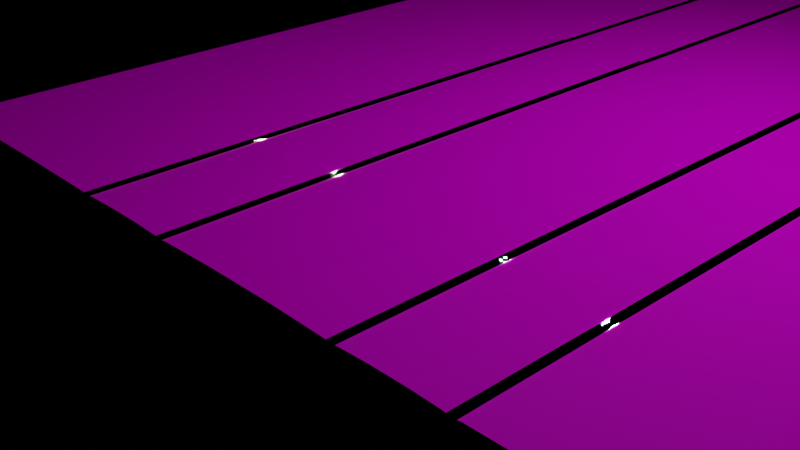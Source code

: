 # Source: new.blend  (saved by Blender 2.80.40; exported with 4.5.12 LTS)
import bpy
from mathutils import Matrix  # noqa: F401  (used for matrix-valued properties, if any)

bpy.ops.wm.read_factory_settings(use_empty=True)
scene = bpy.context.scene
scene.name = 'Scene'

# ---- collections
col_collection = bpy.data.collections.new('Collection'); scene.collection.children.link(col_collection)

# ---- images (referenced by path relative to the original .blend; pixels are not part of the script)
import os
ASSET_DIR = os.environ.get("B2B_ASSET_DIR", "")  # directory of the original .blend (textures are referenced by path, not embedded)
HERE = os.path.dirname(os.path.abspath(__file__))  # packed textures are extracted next to this script under _unpacked/

def load_image(name, relpath, width, height, colorspace="sRGB"):
    """Load a texture the original file referenced (path relative to the .blend, or extracted next to this script)."""
    p = next((c for c in (os.path.join(HERE, relpath), os.path.join(ASSET_DIR, relpath)) if relpath and os.path.exists(c)), "")
    if p:
        img = bpy.data.images.load(p, check_existing=True)
        img.name = name
    else:  # same state as the original file: an image datablock whose file is absent (Cycles renders it pink)
        img = bpy.data.images.new(name, width, height)
        img.source = "FILE"
        img.filepath = "//" + (relpath or name)
    img.colorspace_settings.name = colorspace
    return img
img_paving_stone_normal_tga = load_image('paving_stone_normal.tga', 'assets/textures/paving_stone_normal.tga', 1024, 1024, 'sRGB')
img_paving_stone_tga = load_image('paving_stone.tga', 'assets/textures/paving_stone.tga', 1024, 1024, 'sRGB')
img_paving_stone_spec_tga = load_image('paving_stone_spec.tga', 'assets/textures/paving_stone_spec.tga', 1024, 1024, 'sRGB')

# ---- materials (node trees are filled in below, after node groups)
mat_rails = bpy.data.materials.new('rails')
mat_rails.use_transparent_shadow = False
mat_rails.roughness = 0.25
mat_material_001 = bpy.data.materials.new('Material.001')
mat_material_001.use_transparent_shadow = False
mat_material_001.roughness = 0.25

# ---- material node trees
mat_rails.use_nodes = True; mat_rails.node_tree.nodes.clear()
_N = mat_rails.node_tree.nodes; _L = mat_rails.node_tree.links
n0 = _N.new('ShaderNodeOutputMaterial'); n0.name = 'Material Output'; n0.location = (300, 300)
n1 = _N.new('ShaderNodeBsdfPrincipled'); n1.name = 'Principled BSDF'; n1.location = (10, 300)
n1.distribution = 'GGX'
n1.subsurface_method = 'BURLEY'
n1.inputs[0].default_value = (1.0, 1.0, 1.0, 1.0)
n1.inputs[1].default_value = 1.0
n1.inputs[2].default_value = 0.0
n1.inputs[3].default_value = 1.45
_L.new(n1.outputs[0], n0.inputs[0])
n0.is_active_output = True
mat_material_001.use_nodes = True; mat_material_001.node_tree.nodes.clear()
_N = mat_material_001.node_tree.nodes; _L = mat_material_001.node_tree.links
n0 = _N.new('ShaderNodeOutputMaterial'); n0.name = 'Material Output'; n0.location = (300, 300)
n1 = _N.new('ShaderNodeBsdfPrincipled'); n1.name = 'Principled BSDF'; n1.location = (10, 300)
n1.distribution = 'GGX'
n1.subsurface_method = 'BURLEY'
n1.inputs[2].default_value = 0.2695
n1.inputs[3].default_value = 1.45
n1.inputs[13].default_value = 0.18
n2 = _N.new('ShaderNodeNormalMap'); n2.name = 'Normal Map'; n2.location = (-190, -150)
n3 = _N.new('ShaderNodeTexImage'); n3.name = 'Image Texture.001'; n3.location = (-480, -200)
n3.image = img_paving_stone_normal_tga
n4 = _N.new('ShaderNodeTexImage'); n4.name = 'Image Texture'; n4.location = (-313, 313)
n4.image = img_paving_stone_tga
n5 = _N.new('ShaderNodeTexImage'); n5.name = 'Image Texture.002'; n5.location = (-589, 143)
n5.image = img_paving_stone_spec_tga
n6 = _N.new('ShaderNodeMix'); n6.name = 'Mix'; n6.location = (-160, 180)
n6.data_type = 'RGBA'
n6.inputs[6].default_value = (1.0, 1.0, 1.0, 1.0)
_L.new(n1.outputs[0], n0.inputs[0])
_L.new(n4.outputs[0], n1.inputs[0])
_L.new(n2.outputs[0], n1.inputs[5])
_L.new(n3.outputs[0], n2.inputs[1])
_L.new(n4.outputs[0], n6.inputs[7])
_L.new(n5.outputs[0], n6.inputs[0])
_L.new(n6.outputs[2], n1.inputs[14])
n0.is_active_output = True

# ---- world
world_world = bpy.data.worlds.new('World'); scene.world = world_world
world_world.use_nodes = True; world_world.node_tree.nodes.clear()
_N = world_world.node_tree.nodes; _L = world_world.node_tree.links
n0 = _N.new('ShaderNodeOutputWorld'); n0.name = 'World Output'; n0.location = (300, 300)
n1 = _N.new('ShaderNodeBackground'); n1.name = 'Background'; n1.location = (10, 300)
n1.inputs[0].default_value = (0.05088, 0.05088, 0.05088, 1.0)
n1.inputs[1].default_value = 0.0
_L.new(n1.outputs[0], n0.inputs[0])
n0.is_active_output = True
world_world.color = (0.05088, 0.05088, 0.05088)
world_world.use_sun_shadow = False
world_world.sun_shadow_jitter_overblur = 0.0

# ---- cameras
cam_camera = bpy.data.cameras.new('Camera')
cam_camera.clip_end = 100.0
cam_camera.ortho_scale = 7.314
cam_camera.dof.focus_distance = 0.0
cam_camera.dof.aperture_fstop = 128.0

# ---- lights
light_light = bpy.data.lights.new('Light', 'POINT')
light_light.transmission_factor = 0.0
light_light.cutoff_distance = 30.0
light_light.energy = 1000.0
light_light.shadow_buffer_clip_start = 1.001
light_light.shadow_soft_size = 0.1
light_light.shadow_maximum_resolution = 0.006
light_light.use_absolute_resolution = True

# ---- meshes
me_cube_001 = bpy.data.meshes.new('Cube.001')
me_cube_001.from_pydata([(-0.7529, 2.0, 0.008034), (-0.7072, 2.0, 0.008034), (-0.7601, 2.0, -0.012), (-0.7601, -2.0, -0.012), (-0.7072, -2.0, 0.008034), (-0.7529, -2.0, 0.008034), (-0.6928, 2.0, -0.012), (-0.6928, -2.0, -0.012), (-0.6399, -2.0, -0.012), (-0.6399, 2.0, -0.012), (-0.7601, -2.0, 0.0008431), (-0.7565, -2.0, 0.007071), (-0.7591, -2.0, 0.004439), (-0.7601, 2.0, 0.0008431), (-0.7591, 2.0, 0.004439), (-0.7565, 2.0, 0.007071), (-0.6399, -2.0, 0.0008431), (-0.6471, -2.0, 0.008034), (-0.6409, -2.0, 0.004439), (-0.6435, -2.0, 0.007071), (-0.6471, 2.0, 0.008034), (-0.6399, 2.0, 0.0008431), (-0.6435, 2.0, 0.007071), (-0.6409, 2.0, 0.004439), (-0.7, 2.0, 0.0008431), (-0.7036, 2.0, 0.007071), (-0.701, 2.0, 0.004439), (-0.6599, 2.0, 0.0008431), (-0.6527, 2.0, 0.008034), (-0.659, 2.0, 0.004439), (-0.6563, 2.0, 0.007071), (-0.6527, -2.0, 0.008034), (-0.6599, -2.0, 0.0008431), (-0.6563, -2.0, 0.007071), (-0.659, -2.0, 0.004439), (-0.7, -2.0, 0.0008431), (-0.701, -2.0, 0.004439), (-0.7036, -2.0, 0.007071), (-0.7, 2.0, -0.004808), (-0.699, 2.0, -0.008404), (-0.6964, 2.0, -0.01104), (-0.6671, 2.0, -0.012), (-0.6599, 2.0, -0.004808), (-0.6635, 2.0, -0.01104), (-0.6609, 2.0, -0.008404), (-0.6599, -2.0, -0.004808), (-0.6671, -2.0, -0.012), (-0.6609, -2.0, -0.008404), (-0.6635, -2.0, -0.01104), (-0.7, -2.0, -0.004808), (-0.6964, -2.0, -0.01104), (-0.699, -2.0, -0.008404), (-0.7529, 6.0, 0.008034), (-0.7072, 6.0, 0.008034), (-0.7601, 6.0, -0.012), (-0.6928, 6.0, -0.012), (-0.6399, 6.0, -0.012), (-0.7601, 6.0, 0.0008431), (-0.7591, 6.0, 0.004439), (-0.7565, 6.0, 0.007071), (-0.6471, 6.0, 0.008034), (-0.6399, 6.0, 0.0008431), (-0.6435, 6.0, 0.007071), (-0.6409, 6.0, 0.004439), (-0.7, 6.0, 0.0008431), (-0.7036, 6.0, 0.007071), (-0.701, 6.0, 0.004439), (-0.6599, 6.0, 0.0008431), (-0.6527, 6.0, 0.008034), (-0.659, 6.0, 0.004439), (-0.6563, 6.0, 0.007071), (-0.7, 6.0, -0.004808), (-0.699, 6.0, -0.008404), (-0.6964, 6.0, -0.01104), (-0.6671, 6.0, -0.012), (-0.6599, 6.0, -0.004808), (-0.6635, 6.0, -0.01104), (-0.6609, 6.0, -0.008404), (0.7529, 2.0, 0.008034), (0.7072, 2.0, 0.008034), (0.7601, 2.0, -0.012), (0.7601, -2.0, -0.012), (0.7072, -2.0, 0.008034), (0.7529, -2.0, 0.008034), (0.6928, 2.0, -0.012), (0.6928, -2.0, -0.012), (0.6399, -2.0, -0.012), (0.6399, 2.0, -0.012), (0.7601, -2.0, 0.0008431), (0.7565, -2.0, 0.007071), (0.7591, -2.0, 0.004439), (0.7601, 2.0, 0.0008431), (0.7591, 2.0, 0.004439), (0.7565, 2.0, 0.007071), (0.6399, -2.0, 0.0008431), (0.6471, -2.0, 0.008034), (0.6409, -2.0, 0.004439), (0.6435, -2.0, 0.007071), (0.6471, 2.0, 0.008034), (0.6399, 2.0, 0.0008431), (0.6435, 2.0, 0.007071), (0.6409, 2.0, 0.004439), (0.7, 2.0, 0.0008431), (0.7036, 2.0, 0.007071), (0.701, 2.0, 0.004439), (0.6599, 2.0, 0.0008431), (0.6527, 2.0, 0.008034), (0.659, 2.0, 0.004439), (0.6563, 2.0, 0.007071), (0.6527, -2.0, 0.008034), (0.6599, -2.0, 0.0008431), (0.6563, -2.0, 0.007071), (0.659, -2.0, 0.004439), (0.7, -2.0, 0.0008431), (0.701, -2.0, 0.004439), (0.7036, -2.0, 0.007071), (0.7, 2.0, -0.004808), (0.699, 2.0, -0.008404), (0.6964, 2.0, -0.01104), (0.6671, 2.0, -0.012), (0.6599, 2.0, -0.004808), (0.6635, 2.0, -0.01104), (0.6609, 2.0, -0.008404), (0.6599, -2.0, -0.004808), (0.6671, -2.0, -0.012), (0.6609, -2.0, -0.008404), (0.6635, -2.0, -0.01104), (0.7, -2.0, -0.004808), (0.6964, -2.0, -0.01104), (0.699, -2.0, -0.008404), (0.7529, 6.0, 0.008034), (0.7072, 6.0, 0.008034), (0.7601, 6.0, -0.012), (0.6928, 6.0, -0.012), (0.6399, 6.0, -0.012), (0.7601, 6.0, 0.0008431), (0.7591, 6.0, 0.004439), (0.7565, 6.0, 0.007071), (0.6471, 6.0, 0.008034), (0.6399, 6.0, 0.0008431), (0.6435, 6.0, 0.007071), (0.6409, 6.0, 0.004439), (0.7, 6.0, 0.0008431), (0.7036, 6.0, 0.007071), (0.701, 6.0, 0.004439), (0.6599, 6.0, 0.0008431), (0.6527, 6.0, 0.008034), (0.659, 6.0, 0.004439), (0.6563, 6.0, 0.007071), (0.7, 6.0, -0.004808), (0.699, 6.0, -0.008404), (0.6964, 6.0, -0.01104), (0.6671, 6.0, -0.012), (0.6599, 6.0, -0.004808), (0.6635, 6.0, -0.01104), (0.6609, 6.0, -0.008404)], [], [(21, 16, 8, 9), (24, 35, 49, 38), (1, 0, 5, 4), (41, 6, 7, 46), (32, 27, 42, 45), (20, 28, 31, 17), (5, 0, 15, 11), (11, 15, 14, 12), (12, 14, 13, 10), (20, 17, 19, 22), (22, 19, 18, 23), (23, 18, 16, 21), (27, 32, 34, 29), (29, 34, 33, 30), (30, 33, 31, 28), (1, 4, 37, 25), (25, 37, 36, 26), (26, 36, 35, 24), (41, 46, 48, 43), (43, 48, 47, 44), (44, 47, 45, 42), (38, 49, 51, 39), (39, 51, 50, 40), (40, 50, 7, 6), (10, 13, 2, 3), (42, 27, 67, 75), (15, 0, 52, 59), (44, 42, 75, 77), (13, 14, 58, 57), (28, 20, 60, 68), (41, 43, 76, 74), (29, 30, 70, 69), (23, 21, 61, 63), (6, 41, 74, 55), (0, 1, 53, 52), (25, 26, 66, 65), (20, 22, 62, 60), (38, 39, 72, 71), (40, 6, 55, 73), (2, 13, 57, 54), (24, 38, 71, 64), (30, 28, 68, 70), (43, 44, 77, 76), (14, 15, 59, 58), (27, 29, 69, 67), (26, 24, 64, 66), (21, 9, 56, 61), (22, 23, 63, 62), (1, 25, 65, 53), (39, 40, 73, 72), (99, 87, 86, 94), (102, 116, 127, 113), (79, 82, 83, 78), (119, 124, 85, 84), (110, 123, 120, 105), (98, 95, 109, 106), (83, 89, 93, 78), (89, 90, 92, 93), (90, 88, 91, 92), (98, 100, 97, 95), (100, 101, 96, 97), (101, 99, 94, 96), (105, 107, 112, 110), (107, 108, 111, 112), (108, 106, 109, 111), (79, 103, 115, 82), (103, 104, 114, 115), (104, 102, 113, 114), (119, 121, 126, 124), (121, 122, 125, 126), (122, 120, 123, 125), (116, 117, 129, 127), (117, 118, 128, 129), (118, 84, 85, 128), (88, 81, 80, 91), (120, 153, 145, 105), (93, 137, 130, 78), (122, 155, 153, 120), (91, 135, 136, 92), (106, 146, 138, 98), (119, 152, 154, 121), (107, 147, 148, 108), (101, 141, 139, 99), (84, 133, 152, 119), (78, 130, 131, 79), (103, 143, 144, 104), (98, 138, 140, 100), (116, 149, 150, 117), (118, 151, 133, 84), (80, 132, 135, 91), (102, 142, 149, 116), (108, 148, 146, 106), (121, 154, 155, 122), (92, 136, 137, 93), (105, 145, 147, 107), (104, 144, 142, 102), (99, 139, 134, 87), (100, 140, 141, 101), (79, 131, 143, 103), (117, 150, 151, 118)])
me_cube_001.polygons.foreach_set('use_smooth', [True] * 100)
_uv = me_cube_001.uv_layers.new(name='UVMap')
_uv.uv.foreach_set('vector', [0.2094, 0.5001, 0.2124, 0.0002063, 0.2212, 0.0001971, 0.2181, 0.5001, 0.06983, 0.4999, 0.07365, 0.0001358, 0.08233, 0.000132, 0.07855, 0.4999, 0.04367, 0.4999, 0.03494, 0.4999, 0.03894, 5.38e-05, 0.04761, 0.000149, 0.1134, 0.5, 0.1047, 0.5, 0.1083, 0.0001097, 0.117, 0.00022, 0.1517, 0.0001768, 0.1483, 0.5, 0.1396, 0.5, 0.143, 0.0001871, 0.1832, 0.5001, 0.1745, 0.5, 0.1777, 0.0001348, 0.1864, 0.0002598, 0.03894, 5.38e-05, 0.03494, 0.4999, 0.02622, 0.4999, 0.03027, 5.58e-05, 0.03027, 5.58e-05, 0.02622, 0.4999, 0.01749, 0.4999, 0.02159, 5.69e-05, 0.02159, 5.69e-05, 0.01749, 0.4999, 0.008771, 0.4999, 0.01291, 5.722e-05, 0.1832, 0.5001, 0.1864, 0.0002598, 0.1951, 0.0002427, 0.1919, 0.5001, 0.1919, 0.5001, 0.1951, 0.0002427, 0.2038, 0.0002249, 0.2007, 0.5001, 0.2007, 0.5001, 0.2038, 0.0002249, 0.2124, 0.0002063, 0.2094, 0.5001, 0.1483, 0.5, 0.1517, 0.0001768, 0.1604, 0.0001636, 0.1571, 0.5, 0.1571, 0.5, 0.1604, 0.0001636, 0.1691, 0.0001497, 0.1658, 0.5, 0.1658, 0.5, 0.1691, 0.0001497, 0.1777, 0.0001348, 0.1745, 0.5, 0.04367, 0.4999, 0.04761, 0.000149, 0.05629, 0.0001454, 0.05239, 0.4999, 0.05239, 0.4999, 0.05629, 0.0001454, 0.06497, 0.000141, 0.06111, 0.4999, 0.06111, 0.4999, 0.06497, 0.000141, 0.07365, 0.0001358, 0.06983, 0.4999, 0.1134, 0.5, 0.117, 0.00022, 0.1257, 0.0002098, 0.1222, 0.5, 0.1222, 0.5, 0.1257, 0.0002098, 0.1344, 0.0001988, 0.1309, 0.5, 0.1309, 0.5, 0.1344, 0.0001988, 0.143, 0.0001871, 0.1396, 0.5, 0.07855, 0.4999, 0.08233, 0.000132, 0.091, 0.0001254, 0.08728, 0.4999, 0.08728, 0.4999, 0.091, 0.0001254, 0.09968, 0.000118, 0.096, 0.4999, 0.096, 0.4999, 0.09968, 0.000118, 0.1083, 0.0001097, 0.1047, 0.5, 0.01291, 5.722e-05, 0.008771, 0.4999, 4.702e-05, 0.4999, 0.004225, 4.702e-05, 0.1396, 0.5, 0.1483, 0.5, 0.1517, 0.9998, 0.143, 0.9998, 0.02622, 0.4999, 0.03494, 0.4999, 0.0388, 0.9998, 0.03013, 0.9998, 0.1309, 0.5, 0.1396, 0.5, 0.143, 0.9998, 0.1343, 0.9998, 0.008771, 0.4999, 0.01749, 0.4999, 0.02145, 0.9998, 0.01277, 0.9998, 0.1745, 0.5, 0.1832, 0.5001, 0.1864, 0.9999, 0.1777, 0.9999, 0.1134, 0.5, 0.1222, 0.5, 0.1256, 0.9998, 0.117, 0.9998, 0.1571, 0.5, 0.1658, 0.5, 0.169, 0.9999, 0.1604, 0.9998, 0.2007, 0.5001, 0.2094, 0.5001, 0.2124, 0.9999, 0.2038, 0.9999, 0.1047, 0.5, 0.1134, 0.5, 0.117, 0.9998, 0.1083, 0.9998, 0.03494, 0.4999, 0.04367, 0.4999, 0.04752, 0.9997, 0.0388, 0.9998, 0.05239, 0.4999, 0.06111, 0.4999, 0.06487, 0.9998, 0.0562, 0.9997, 0.1832, 0.5001, 0.1919, 0.5001, 0.1951, 0.9999, 0.1864, 0.9999, 0.07855, 0.4999, 0.08728, 0.4999, 0.09091, 0.9998, 0.08223, 0.9998, 0.096, 0.4999, 0.1047, 0.5, 0.1083, 0.9998, 0.09959, 0.9998, 4.702e-05, 0.4999, 0.008771, 0.4999, 0.01277, 0.9998, 0.004087, 0.9998, 0.06983, 0.4999, 0.07855, 0.4999, 0.08223, 0.9998, 0.07355, 0.9998, 0.1658, 0.5, 0.1745, 0.5, 0.1777, 0.9999, 0.169, 0.9999, 0.1222, 0.5, 0.1309, 0.5, 0.1343, 0.9998, 0.1256, 0.9998, 0.01749, 0.4999, 0.02622, 0.4999, 0.03013, 0.9998, 0.02145, 0.9998, 0.1483, 0.5, 0.1571, 0.5, 0.1604, 0.9998, 0.1517, 0.9998, 0.06111, 0.4999, 0.06983, 0.4999, 0.07355, 0.9998, 0.06487, 0.9998, 0.2094, 0.5001, 0.2181, 0.5001, 0.2212, 1.0, 0.2124, 0.9999, 0.1919, 0.5001, 0.2007, 0.5001, 0.2038, 0.9999, 0.1951, 0.9999, 0.04367, 0.4999, 0.05239, 0.4999, 0.0562, 0.9997, 0.04752, 0.9997, 0.08728, 0.4999, 0.096, 0.4999, 0.09959, 0.9998, 0.09091, 0.9998, 0.2094, 0.5001, 0.2181, 0.5001, 0.2212, 0.0001971, 0.2124, 0.0002063, 0.06983, 0.4999, 0.07855, 0.4999, 0.08233, 0.000132, 0.07365, 0.0001358, 0.04367, 0.4999, 0.04761, 0.000149, 0.03894, 5.38e-05, 0.03494, 0.4999, 0.1134, 0.5, 0.117, 0.00022, 0.1083, 0.0001097, 0.1047, 0.5, 0.1517, 0.0001768, 0.143, 0.0001871, 0.1396, 0.5, 0.1483, 0.5, 0.1832, 0.5001, 0.1864, 0.0002598, 0.1777, 0.0001348, 0.1745, 0.5, 0.03894, 5.38e-05, 0.03027, 5.58e-05, 0.02622, 0.4999, 0.03494, 0.4999, 0.03027, 5.58e-05, 0.02159, 5.69e-05, 0.01749, 0.4999, 0.02622, 0.4999, 0.02159, 5.69e-05, 0.01291, 5.722e-05, 0.008771, 0.4999, 0.01749, 0.4999, 0.1832, 0.5001, 0.1919, 0.5001, 0.1951, 0.0002427, 0.1864, 0.0002598, 0.1919, 0.5001, 0.2007, 0.5001, 0.2038, 0.0002249, 0.1951, 0.0002427, 0.2007, 0.5001, 0.2094, 0.5001, 0.2124, 0.0002063, 0.2038, 0.0002249, 0.1483, 0.5, 0.1571, 0.5, 0.1604, 0.0001636, 0.1517, 0.0001768, 0.1571, 0.5, 0.1658, 0.5, 0.1691, 0.0001497, 0.1604, 0.0001636, 0.1658, 0.5, 0.1745, 0.5, 0.1777, 0.0001348, 0.1691, 0.0001497, 0.04367, 0.4999, 0.05239, 0.4999, 0.05629, 0.0001454, 0.04761, 0.000149, 0.05239, 0.4999, 0.06111, 0.4999, 0.06497, 0.000141, 0.05629, 0.0001454, 0.06111, 0.4999, 0.06983, 0.4999, 0.07365, 0.0001358, 0.06497, 0.000141, 0.1134, 0.5, 0.1222, 0.5, 0.1257, 0.0002098, 0.117, 0.00022, 0.1222, 0.5, 0.1309, 0.5, 0.1344, 0.0001988, 0.1257, 0.0002098, 0.1309, 0.5, 0.1396, 0.5, 0.143, 0.0001871, 0.1344, 0.0001988, 0.07855, 0.4999, 0.08728, 0.4999, 0.091, 0.0001254, 0.08233, 0.000132, 0.08728, 0.4999, 0.096, 0.4999, 0.09968, 0.000118, 0.091, 0.0001254, 0.096, 0.4999, 0.1047, 0.5, 0.1083, 0.0001097, 0.09968, 0.000118, 0.01291, 5.722e-05, 0.004225, 4.702e-05, 4.702e-05, 0.4999, 0.008771, 0.4999, 0.1396, 0.5, 0.143, 0.9998, 0.1517, 0.9998, 0.1483, 0.5, 0.02622, 0.4999, 0.03013, 0.9998, 0.0388, 0.9998, 0.03494, 0.4999, 0.1309, 0.5, 0.1343, 0.9998, 0.143, 0.9998, 0.1396, 0.5, 0.008771, 0.4999, 0.01277, 0.9998, 0.02145, 0.9998, 0.01749, 0.4999, 0.1745, 0.5, 0.1777, 0.9999, 0.1864, 0.9999, 0.1832, 0.5001, 0.1134, 0.5, 0.117, 0.9998, 0.1256, 0.9998, 0.1222, 0.5, 0.1571, 0.5, 0.1604, 0.9998, 0.169, 0.9999, 0.1658, 0.5, 0.2007, 0.5001, 0.2038, 0.9999, 0.2124, 0.9999, 0.2094, 0.5001, 0.1047, 0.5, 0.1083, 0.9998, 0.117, 0.9998, 0.1134, 0.5, 0.03494, 0.4999, 0.0388, 0.9998, 0.04752, 0.9997, 0.04367, 0.4999, 0.05239, 0.4999, 0.0562, 0.9997, 0.06487, 0.9998, 0.06111, 0.4999, 0.1832, 0.5001, 0.1864, 0.9999, 0.1951, 0.9999, 0.1919, 0.5001, 0.07855, 0.4999, 0.08223, 0.9998, 0.09091, 0.9998, 0.08728, 0.4999, 0.096, 0.4999, 0.09959, 0.9998, 0.1083, 0.9998, 0.1047, 0.5, 4.702e-05, 0.4999, 0.004087, 0.9998, 0.01277, 0.9998, 0.008771, 0.4999, 0.06983, 0.4999, 0.07355, 0.9998, 0.08223, 0.9998, 0.07855, 0.4999, 0.1658, 0.5, 0.169, 0.9999, 0.1777, 0.9999, 0.1745, 0.5, 0.1222, 0.5, 0.1256, 0.9998, 0.1343, 0.9998, 0.1309, 0.5, 0.01749, 0.4999, 0.02145, 0.9998, 0.03013, 0.9998, 0.02622, 0.4999, 0.1483, 0.5, 0.1517, 0.9998, 0.1604, 0.9998, 0.1571, 0.5, 0.06111, 0.4999, 0.06487, 0.9998, 0.07355, 0.9998, 0.06983, 0.4999, 0.2094, 0.5001, 0.2124, 0.9999, 0.2212, 1.0, 0.2181, 0.5001, 0.1919, 0.5001, 0.1951, 0.9999, 0.2038, 0.9999, 0.2007, 0.5001, 0.04367, 0.4999, 0.04752, 0.9997, 0.0562, 0.9997, 0.05239, 0.4999, 0.08728, 0.4999, 0.09091, 0.9998, 0.09959, 0.9998, 0.096, 0.4999])
me_cube_001.materials.append(mat_rails)
me_cube_001.use_remesh_preserve_volume = False
me_cube_001.use_remesh_preserve_attributes = False
me_cube_001.use_mirror_vertex_groups = False
me_cube_001.update()
me_plane_001 = bpy.data.meshes.new('Plane.001')
me_plane_001.from_pydata([(1.396, -2.0, 0.0), (1.396, 2.0, 0.0), (1.353, -2.0, -0.005669), (1.2, -2.0, 0.0), (1.243, -2.0, -0.005669), (1.243, 2.0, -0.005669), (2.604, -2.0, 0.0), (2.647, -2.0, -0.005669), (2.647, 2.0, -0.005669), (2.8, -2.0, 0.0), (6.0, -2.0, 0.0), (2.8, 2.0, 0.0), (2.757, -2.0, -0.005669), (2.757, 2.0, -0.005669), (3.867, -2.0, 0.01364), (4.933, -2.0, 0.01364), (4.933, 2.0, 0.01364), (-1.396, -2.0, 0.0), (-1.396, 2.0, 0.0), (-1.353, -2.0, -0.005669), (-1.2, -2.0, 0.0), (-1.243, -2.0, -0.005669), (-1.243, 2.0, -0.005669), (-2.604, -2.0, 0.0), (-2.604, 2.0, 0.0), (-2.647, -2.0, -0.005669), (-2.647, 2.0, -0.005669), (-2.8, -2.0, 0.0), (-6.0, -2.0, 0.0), (-2.8, 2.0, 0.0), (-6.0, 2.0, 0.0), (-2.757, -2.0, -0.005669), (-3.867, -2.0, 0.01364), (-4.933, -2.0, 0.01364), (-3.867, 2.0, 0.01364), (0.4798, -2.0, 0.01898), (-0.4798, -2.0, 0.01898), (0.4798, 2.0, 0.01898), (2.24, -2.0, 0.01317), (1.76, -2.0, 0.01317), (1.76, 2.0, 0.01317), (2.24, 2.0, 0.01317), (-1.764, -2.0, 0.01331), (-2.236, -2.0, 0.01331), (-2.236, 2.0, 0.01331), (-1.764, 2.0, 0.01331), (1.396, 6.0, 0.0), (1.353, 2.0, -0.005669), (1.353, 6.0, -0.005669), (1.2, 2.0, 0.0), (1.2, 6.0, 0.0), (1.243, 6.0, -0.005669), (2.604, 2.0, 0.0), (2.604, 6.0, 0.0), (2.647, 6.0, -0.005669), (6.0, 2.0, 0.0), (2.8, 6.0, 0.0), (6.0, 6.0, 0.0), (2.757, 6.0, -0.005669), (3.867, 2.0, 0.01364), (3.867, 6.0, 0.01364), (-1.396, 6.0, 0.0), (-1.353, 2.0, -0.005669), (-1.353, 6.0, -0.005669), (-1.2, 2.0, 0.0), (-2.604, 6.0, 0.0), (-2.8, 6.0, 0.0), (-2.757, 2.0, -0.005669), (-2.757, 6.0, -0.005669), (-4.933, 2.0, 0.01364), (-4.933, 6.0, 0.01364), (-0.4798, 2.0, 0.01898), (1.76, 6.0, 0.01317), (-1.764, 6.0, 0.01331), (1.396, 10.0, 0.0), (1.243, 10.0, -0.005669), (2.647, 10.0, -0.005669), (2.8, 10.0, 0.0), (2.757, 10.0, -0.005669), (4.933, 6.0, 0.01364), (4.933, 10.0, 0.01364), (-1.396, 10.0, 0.0), (-1.2, 6.0, 0.0), (-1.243, 6.0, -0.005669), (-1.243, 10.0, -0.005669), (-2.604, 10.0, 0.0), (-2.647, 6.0, -0.005669), (-2.647, 10.0, -0.005669), (-6.0, 6.0, 0.0), (-2.8, 10.0, 0.0), (-6.0, 10.0, 0.0), (-3.867, 6.0, 0.01364), (-3.867, 10.0, 0.01364), (0.4798, 6.0, 0.01898), (-0.4798, 6.0, 0.01898), (0.4798, 10.0, 0.01898), (2.24, 6.0, 0.01317), (1.76, 10.0, 0.01317), (2.24, 10.0, 0.01317), (-2.236, 6.0, 0.01331), (-2.236, 10.0, 0.01331), (-1.764, 10.0, 0.01331), (1.396, 14.0, 0.0), (1.353, 10.0, -0.005669), (1.353, 14.0, -0.005669), (1.2, 10.0, 0.0), (1.2, 14.0, 0.0), (1.243, 14.0, -0.005669), (2.604, 10.0, 0.0), (2.604, 14.0, 0.0), (2.647, 14.0, -0.005669), (6.0, 10.0, 0.0), (2.8, 14.0, 0.0), (6.0, 14.0, 0.0), (2.757, 14.0, -0.005669), (3.867, 10.0, 0.01364), (4.933, 14.0, 0.01364), (3.867, 14.0, 0.01364), (-1.396, 14.0, 0.0), (-1.353, 10.0, -0.005669), (-1.353, 14.0, -0.005669), (-1.2, 10.0, 0.0), (-1.2, 14.0, 0.0), (-1.243, 14.0, -0.005669), (-2.604, 14.0, 0.0), (-2.647, 14.0, -0.005669), (-2.8, 14.0, 0.0), (-6.0, 14.0, 0.0), (-2.757, 10.0, -0.005669), (-2.757, 14.0, -0.005669), (-4.933, 10.0, 0.01364), (-4.933, 14.0, 0.01364), (-3.867, 14.0, 0.01364), (-0.4798, 10.0, 0.01898), (-0.4798, 14.0, 0.01898), (0.4798, 14.0, 0.01898), (1.76, 14.0, 0.01317), (2.24, 14.0, 0.01317), (-2.236, 14.0, 0.01331), (-1.764, 14.0, 0.01331)], [], [(6, 52, 41, 38), (0, 1, 47, 2), (20, 36, 71, 64), (3, 4, 5, 49), (6, 7, 8, 52), (15, 10, 55, 16), (9, 11, 13, 12), (9, 14, 59, 11), (14, 15, 16, 59), (23, 43, 44, 24), (17, 19, 62, 18), (20, 64, 22, 21), (23, 24, 26, 25), (33, 69, 30, 28), (27, 31, 67, 29), (27, 29, 34, 32), (32, 34, 69, 33), (35, 37, 71, 36), (3, 49, 37, 35), (38, 41, 40, 39), (0, 39, 40, 1), (42, 45, 44, 43), (17, 18, 45, 42), (52, 53, 96, 41), (1, 46, 48, 47), (64, 71, 94, 82), (49, 5, 51, 50), (52, 8, 54, 53), (16, 55, 57, 79), (11, 56, 58, 13), (11, 59, 60, 56), (59, 16, 79, 60), (24, 44, 99, 65), (18, 62, 63, 61), (64, 82, 83, 22), (24, 65, 86, 26), (69, 70, 88, 30), (29, 67, 68, 66), (29, 66, 91, 34), (34, 91, 70, 69), (37, 93, 94, 71), (49, 50, 93, 37), (41, 96, 72, 40), (1, 40, 72, 46), (45, 73, 99, 44), (18, 61, 73, 45), (53, 108, 98, 96), (46, 74, 103, 48), (82, 94, 133, 121), (50, 51, 75, 105), (53, 54, 76, 108), (79, 57, 111, 80), (56, 77, 78, 58), (56, 60, 115, 77), (60, 79, 80, 115), (65, 99, 100, 85), (61, 63, 119, 81), (82, 121, 84, 83), (65, 85, 87, 86), (70, 130, 90, 88), (66, 68, 128, 89), (66, 89, 92, 91), (91, 92, 130, 70), (93, 95, 133, 94), (50, 105, 95, 93), (96, 98, 97, 72), (46, 72, 97, 74), (73, 101, 100, 99), (61, 81, 101, 73), (108, 109, 137, 98), (74, 102, 104, 103), (121, 133, 134, 122), (105, 75, 107, 106), (108, 76, 110, 109), (80, 111, 113, 116), (77, 112, 114, 78), (77, 115, 117, 112), (115, 80, 116, 117), (85, 100, 138, 124), (81, 119, 120, 118), (121, 122, 123, 84), (85, 124, 125, 87), (130, 131, 127, 90), (89, 128, 129, 126), (89, 126, 132, 92), (92, 132, 131, 130), (95, 135, 134, 133), (105, 106, 135, 95), (98, 137, 136, 97), (74, 97, 136, 102), (101, 139, 138, 100), (81, 118, 139, 101)])
me_plane_001.polygons.foreach_set('use_smooth', [True] * 92)
_uv = me_plane_001.uv_layers.new(name='UVMap')
_uv.uv.foreach_set('vector', [-2.58e-05, 0.2123, 1.0, 0.2123, 1.0, 0.3931, -2.58e-05, 0.3931, -2.58e-05, 0.8127, 1.0, 0.8127, 1.0, 0.8474, 6.668e-05, 0.8474, -2.052e-05, 1.105, -2.052e-05, 0.749, 1.0, 0.749, 1.0, 1.105, -2.061e-05, -0.08183, 9.285e-05, -0.1164, 1.0, -0.1164, 1.0, -0.08183, -2.58e-05, 0.2123, 8.811e-05, 0.1776, 1.0, 0.1776, 1.0, 0.2123, -8.035e-05, 0.1912, -8.035e-05, -0.3357, 0.9999, -0.3357, 0.9999, 0.1912, -8.035e-05, 1.245, 0.9999, 1.245, 1.0, 1.28, 1.162e-05, 1.28, -8.035e-05, 1.245, -8.035e-05, 0.7181, 0.9999, 0.7181, 0.9999, 1.245, -8.035e-05, 0.7181, -8.035e-05, 0.1912, 0.9999, 0.1912, 0.9999, 0.7181, -2.062e-05, 0.817, -2.062e-05, 0.6347, 1.0, 0.6347, 1.0, 0.817, -2.062e-05, 0.2178, 7.17e-05, 0.1832, 1.0, 0.1832, 1.0, 0.2178, -2.052e-05, 1.105, 1.0, 1.105, 1.0, 1.14, 7.169e-05, 1.14, -2.062e-05, 0.817, 1.0, 0.817, 1.0, 0.8516, 9.307e-05, 0.8516, -8.047e-05, 0.7627, 0.9999, 0.7627, 0.9999, 1.29, -8.047e-05, 1.29, -8.047e-05, -0.2922, 1.162e-05, -0.3267, 1.0, -0.3267, 0.9999, -0.2922, -8.047e-05, -0.2922, 0.9999, -0.2922, 0.9999, 0.2353, -8.047e-05, 0.2353, -8.047e-05, 0.2353, 0.9999, 0.2353, 0.9999, 0.7627, -8.047e-05, 0.7627, -2.061e-05, 0.2744, 1.0, 0.2744, 1.0, 0.749, -2.052e-05, 0.749, -2.061e-05, -0.08183, 1.0, -0.08183, 1.0, 0.2744, -2.061e-05, 0.2744, -2.58e-05, 0.3931, 1.0, 0.3931, 1.0, 0.6319, -2.58e-05, 0.6319, -2.58e-05, 0.8127, -2.58e-05, 0.6319, 1.0, 0.6319, 1.0, 0.8127, -2.062e-05, 0.4002, 1.0, 0.4002, 1.0, 0.6347, -2.062e-05, 0.6347, -2.062e-05, 0.2178, 1.0, 0.2178, 1.0, 0.4002, -2.062e-05, 0.4002, -2.58e-05, 0.2123, 1.0, 0.2123, 1.0, 0.3931, -2.58e-05, 0.3931, -2.58e-05, 0.8127, 1.0, 0.8127, 1.0, 0.8474, 6.668e-05, 0.8474, -2.052e-05, 1.105, -2.052e-05, 0.749, 1.0, 0.749, 1.0, 1.105, -2.061e-05, -0.08183, 9.285e-05, -0.1164, 1.0, -0.1164, 1.0, -0.08183, -2.58e-05, 0.2123, 8.811e-05, 0.1776, 1.0, 0.1776, 1.0, 0.2123, -8.035e-05, 0.1912, -8.035e-05, -0.3357, 0.9999, -0.3357, 0.9999, 0.1912, -8.035e-05, 1.245, 0.9999, 1.245, 1.0, 1.28, 1.162e-05, 1.28, -8.035e-05, 1.245, -8.035e-05, 0.7181, 0.9999, 0.7181, 0.9999, 1.245, -8.035e-05, 0.7181, -8.035e-05, 0.1912, 0.9999, 0.1912, 0.9999, 0.7181, -2.062e-05, 0.817, -2.062e-05, 0.6347, 1.0, 0.6347, 1.0, 0.817, -2.062e-05, 0.2178, 7.17e-05, 0.1832, 1.0, 0.1832, 1.0, 0.2178, -2.052e-05, 1.105, 1.0, 1.105, 1.0, 1.14, 7.169e-05, 1.14, -2.062e-05, 0.817, 1.0, 0.817, 1.0, 0.8516, 9.307e-05, 0.8516, -8.047e-05, 0.7627, 0.9999, 0.7627, 0.9999, 1.29, -8.047e-05, 1.29, -8.047e-05, -0.2922, 1.162e-05, -0.3267, 1.0, -0.3267, 0.9999, -0.2922, -8.047e-05, -0.2922, 0.9999, -0.2922, 0.9999, 0.2353, -8.047e-05, 0.2353, -8.047e-05, 0.2353, 0.9999, 0.2353, 0.9999, 0.7627, -8.047e-05, 0.7627, -2.061e-05, 0.2744, 1.0, 0.2744, 1.0, 0.749, -2.052e-05, 0.749, -2.061e-05, -0.08183, 1.0, -0.08183, 1.0, 0.2744, -2.061e-05, 0.2744, -2.58e-05, 0.3931, 1.0, 0.3931, 1.0, 0.6319, -2.58e-05, 0.6319, -2.58e-05, 0.8127, -2.58e-05, 0.6319, 1.0, 0.6319, 1.0, 0.8127, -2.062e-05, 0.4002, 1.0, 0.4002, 1.0, 0.6347, -2.062e-05, 0.6347, -2.062e-05, 0.2178, 1.0, 0.2178, 1.0, 0.4002, -2.062e-05, 0.4002, -2.58e-05, 0.2123, 1.0, 0.2123, 1.0, 0.3931, -2.58e-05, 0.3931, -2.58e-05, 0.8127, 1.0, 0.8127, 1.0, 0.8474, 6.668e-05, 0.8474, -2.052e-05, 1.105, -2.052e-05, 0.749, 1.0, 0.749, 1.0, 1.105, -2.061e-05, -0.08183, 9.285e-05, -0.1164, 1.0, -0.1164, 1.0, -0.08183, -2.58e-05, 0.2123, 8.811e-05, 0.1776, 1.0, 0.1776, 1.0, 0.2123, -8.035e-05, 0.1912, -8.035e-05, -0.3357, 0.9999, -0.3357, 0.9999, 0.1912, -8.035e-05, 1.245, 0.9999, 1.245, 1.0, 1.28, 1.162e-05, 1.28, -8.035e-05, 1.245, -8.035e-05, 0.7181, 0.9999, 0.7181, 0.9999, 1.245, -8.035e-05, 0.7181, -8.035e-05, 0.1912, 0.9999, 0.1912, 0.9999, 0.7181, -2.062e-05, 0.817, -2.062e-05, 0.6347, 1.0, 0.6347, 1.0, 0.817, -2.062e-05, 0.2178, 7.17e-05, 0.1832, 1.0, 0.1832, 1.0, 0.2178, -2.052e-05, 1.105, 1.0, 1.105, 1.0, 1.14, 7.169e-05, 1.14, -2.062e-05, 0.817, 1.0, 0.817, 1.0, 0.8516, 9.307e-05, 0.8516, -8.047e-05, 0.7627, 0.9999, 0.7627, 0.9999, 1.29, -8.047e-05, 1.29, -8.047e-05, -0.2922, 1.162e-05, -0.3267, 1.0, -0.3267, 0.9999, -0.2922, -8.047e-05, -0.2922, 0.9999, -0.2922, 0.9999, 0.2353, -8.047e-05, 0.2353, -8.047e-05, 0.2353, 0.9999, 0.2353, 0.9999, 0.7627, -8.047e-05, 0.7627, -2.061e-05, 0.2744, 1.0, 0.2744, 1.0, 0.749, -2.052e-05, 0.749, -2.061e-05, -0.08183, 1.0, -0.08183, 1.0, 0.2744, -2.061e-05, 0.2744, -2.58e-05, 0.3931, 1.0, 0.3931, 1.0, 0.6319, -2.58e-05, 0.6319, -2.58e-05, 0.8127, -2.58e-05, 0.6319, 1.0, 0.6319, 1.0, 0.8127, -2.062e-05, 0.4002, 1.0, 0.4002, 1.0, 0.6347, -2.062e-05, 0.6347, -2.062e-05, 0.2178, 1.0, 0.2178, 1.0, 0.4002, -2.062e-05, 0.4002, -2.58e-05, 0.2123, 1.0, 0.2123, 1.0, 0.3931, -2.58e-05, 0.3931, -2.58e-05, 0.8127, 1.0, 0.8127, 1.0, 0.8474, 6.668e-05, 0.8474, -2.052e-05, 1.105, -2.052e-05, 0.749, 1.0, 0.749, 1.0, 1.105, -2.061e-05, -0.08183, 9.285e-05, -0.1164, 1.0, -0.1164, 1.0, -0.08183, -2.58e-05, 0.2123, 8.811e-05, 0.1776, 1.0, 0.1776, 1.0, 0.2123, -8.035e-05, 0.1912, -8.035e-05, -0.3357, 0.9999, -0.3357, 0.9999, 0.1912, -8.035e-05, 1.245, 0.9999, 1.245, 1.0, 1.28, 1.162e-05, 1.28, -8.035e-05, 1.245, -8.035e-05, 0.7181, 0.9999, 0.7181, 0.9999, 1.245, -8.035e-05, 0.7181, -8.035e-05, 0.1912, 0.9999, 0.1912, 0.9999, 0.7181, -2.062e-05, 0.817, -2.062e-05, 0.6347, 1.0, 0.6347, 1.0, 0.817, -2.062e-05, 0.2178, 7.17e-05, 0.1832, 1.0, 0.1832, 1.0, 0.2178, -2.052e-05, 1.105, 1.0, 1.105, 1.0, 1.14, 7.169e-05, 1.14, -2.062e-05, 0.817, 1.0, 0.817, 1.0, 0.8516, 9.307e-05, 0.8516, -8.047e-05, 0.7627, 0.9999, 0.7627, 0.9999, 1.29, -8.047e-05, 1.29, -8.047e-05, -0.2922, 1.162e-05, -0.3267, 1.0, -0.3267, 0.9999, -0.2922, -8.047e-05, -0.2922, 0.9999, -0.2922, 0.9999, 0.2353, -8.047e-05, 0.2353, -8.047e-05, 0.2353, 0.9999, 0.2353, 0.9999, 0.7627, -8.047e-05, 0.7627, -2.061e-05, 0.2744, 1.0, 0.2744, 1.0, 0.749, -2.052e-05, 0.749, -2.061e-05, -0.08183, 1.0, -0.08183, 1.0, 0.2744, -2.061e-05, 0.2744, -2.58e-05, 0.3931, 1.0, 0.3931, 1.0, 0.6319, -2.58e-05, 0.6319, -2.58e-05, 0.8127, -2.58e-05, 0.6319, 1.0, 0.6319, 1.0, 0.8127, -2.062e-05, 0.4002, 1.0, 0.4002, 1.0, 0.6347, -2.062e-05, 0.6347, -2.062e-05, 0.2178, 1.0, 0.2178, 1.0, 0.4002, -2.062e-05, 0.4002])
me_plane_001.materials.append(mat_material_001)
me_plane_001.use_remesh_preserve_volume = False
me_plane_001.use_remesh_preserve_attributes = False
me_plane_001.use_mirror_vertex_groups = False
me_plane_001.update()
me_cube_000 = bpy.data.meshes.new('Cube.000')
me_cube_000.from_pydata([(-0.7529, 2.0, 0.008034), (-0.7072, 2.0, 0.008034), (-0.7601, 2.0, -0.012), (-0.7601, -2.0, -0.012), (-0.7072, -2.0, 0.008034), (-0.7529, -2.0, 0.008034), (-0.6928, 2.0, -0.012), (-0.6928, -2.0, -0.012), (-0.6399, -2.0, -0.012), (-0.6399, 2.0, -0.012), (-0.7601, -2.0, 0.0008431), (-0.7565, -2.0, 0.007071), (-0.7591, -2.0, 0.004439), (-0.7601, 2.0, 0.0008431), (-0.7591, 2.0, 0.004439), (-0.7565, 2.0, 0.007071), (-0.6399, -2.0, 0.0008431), (-0.6471, -2.0, 0.008034), (-0.6409, -2.0, 0.004439), (-0.6435, -2.0, 0.007071), (-0.6471, 2.0, 0.008034), (-0.6399, 2.0, 0.0008431), (-0.6435, 2.0, 0.007071), (-0.6409, 2.0, 0.004439), (-0.7, 2.0, 0.0008431), (-0.7036, 2.0, 0.007071), (-0.701, 2.0, 0.004439), (-0.6599, 2.0, 0.0008431), (-0.6527, 2.0, 0.008034), (-0.659, 2.0, 0.004439), (-0.6563, 2.0, 0.007071), (-0.6527, -2.0, 0.008034), (-0.6599, -2.0, 0.0008431), (-0.6563, -2.0, 0.007071), (-0.659, -2.0, 0.004439), (-0.7, -2.0, 0.0008431), (-0.701, -2.0, 0.004439), (-0.7036, -2.0, 0.007071), (-0.7, 2.0, -0.004808), (-0.699, 2.0, -0.008404), (-0.6964, 2.0, -0.01104), (-0.6671, 2.0, -0.012), (-0.6599, 2.0, -0.004808), (-0.6635, 2.0, -0.01104), (-0.6609, 2.0, -0.008404), (-0.6599, -2.0, -0.004808), (-0.6671, -2.0, -0.012), (-0.6609, -2.0, -0.008404), (-0.6635, -2.0, -0.01104), (-0.7, -2.0, -0.004808), (-0.6964, -2.0, -0.01104), (-0.699, -2.0, -0.008404), (-0.7529, 6.0, 0.008034), (-0.7072, 6.0, 0.008034), (-0.7601, 6.0, -0.012), (-0.6928, 6.0, -0.012), (-0.6399, 6.0, -0.012), (-0.7601, 6.0, 0.0008431), (-0.7591, 6.0, 0.004439), (-0.7565, 6.0, 0.007071), (-0.6471, 6.0, 0.008034), (-0.6399, 6.0, 0.0008431), (-0.6435, 6.0, 0.007071), (-0.6409, 6.0, 0.004439), (-0.7, 6.0, 0.0008431), (-0.7036, 6.0, 0.007071), (-0.701, 6.0, 0.004439), (-0.6599, 6.0, 0.0008431), (-0.6527, 6.0, 0.008034), (-0.659, 6.0, 0.004439), (-0.6563, 6.0, 0.007071), (-0.7, 6.0, -0.004808), (-0.699, 6.0, -0.008404), (-0.6964, 6.0, -0.01104), (-0.6671, 6.0, -0.012), (-0.6599, 6.0, -0.004808), (-0.6635, 6.0, -0.01104), (-0.6609, 6.0, -0.008404), (0.7529, 2.0, 0.008034), (0.7072, 2.0, 0.008034), (0.7601, 2.0, -0.012), (0.7601, -2.0, -0.012), (0.7072, -2.0, 0.008034), (0.7529, -2.0, 0.008034), (0.6928, 2.0, -0.012), (0.6928, -2.0, -0.012), (0.6399, -2.0, -0.012), (0.6399, 2.0, -0.012), (0.7601, -2.0, 0.0008431), (0.7565, -2.0, 0.007071), (0.7591, -2.0, 0.004439), (0.7601, 2.0, 0.0008431), (0.7591, 2.0, 0.004439), (0.7565, 2.0, 0.007071), (0.6399, -2.0, 0.0008431), (0.6471, -2.0, 0.008034), (0.6409, -2.0, 0.004439), (0.6435, -2.0, 0.007071), (0.6471, 2.0, 0.008034), (0.6399, 2.0, 0.0008431), (0.6435, 2.0, 0.007071), (0.6409, 2.0, 0.004439), (0.7, 2.0, 0.0008431), (0.7036, 2.0, 0.007071), (0.701, 2.0, 0.004439), (0.6599, 2.0, 0.0008431), (0.6527, 2.0, 0.008034), (0.659, 2.0, 0.004439), (0.6563, 2.0, 0.007071), (0.6527, -2.0, 0.008034), (0.6599, -2.0, 0.0008431), (0.6563, -2.0, 0.007071), (0.659, -2.0, 0.004439), (0.7, -2.0, 0.0008431), (0.701, -2.0, 0.004439), (0.7036, -2.0, 0.007071), (0.7, 2.0, -0.004808), (0.699, 2.0, -0.008404), (0.6964, 2.0, -0.01104), (0.6671, 2.0, -0.012), (0.6599, 2.0, -0.004808), (0.6635, 2.0, -0.01104), (0.6609, 2.0, -0.008404), (0.6599, -2.0, -0.004808), (0.6671, -2.0, -0.012), (0.6609, -2.0, -0.008404), (0.6635, -2.0, -0.01104), (0.7, -2.0, -0.004808), (0.6964, -2.0, -0.01104), (0.699, -2.0, -0.008404), (0.7529, 6.0, 0.008034), (0.7072, 6.0, 0.008034), (0.7601, 6.0, -0.012), (0.6928, 6.0, -0.012), (0.6399, 6.0, -0.012), (0.7601, 6.0, 0.0008431), (0.7591, 6.0, 0.004439), (0.7565, 6.0, 0.007071), (0.6471, 6.0, 0.008034), (0.6399, 6.0, 0.0008431), (0.6435, 6.0, 0.007071), (0.6409, 6.0, 0.004439), (0.7, 6.0, 0.0008431), (0.7036, 6.0, 0.007071), (0.701, 6.0, 0.004439), (0.6599, 6.0, 0.0008431), (0.6527, 6.0, 0.008034), (0.659, 6.0, 0.004439), (0.6563, 6.0, 0.007071), (0.7, 6.0, -0.004808), (0.699, 6.0, -0.008404), (0.6964, 6.0, -0.01104), (0.6671, 6.0, -0.012), (0.6599, 6.0, -0.004808), (0.6635, 6.0, -0.01104), (0.6609, 6.0, -0.008404)], [], [(21, 16, 8, 9), (24, 35, 49, 38), (1, 0, 5, 4), (41, 6, 7, 46), (32, 27, 42, 45), (20, 28, 31, 17), (5, 0, 15, 11), (11, 15, 14, 12), (12, 14, 13, 10), (20, 17, 19, 22), (22, 19, 18, 23), (23, 18, 16, 21), (27, 32, 34, 29), (29, 34, 33, 30), (30, 33, 31, 28), (1, 4, 37, 25), (25, 37, 36, 26), (26, 36, 35, 24), (41, 46, 48, 43), (43, 48, 47, 44), (44, 47, 45, 42), (38, 49, 51, 39), (39, 51, 50, 40), (40, 50, 7, 6), (10, 13, 2, 3), (42, 27, 67, 75), (15, 0, 52, 59), (44, 42, 75, 77), (13, 14, 58, 57), (28, 20, 60, 68), (41, 43, 76, 74), (29, 30, 70, 69), (23, 21, 61, 63), (6, 41, 74, 55), (0, 1, 53, 52), (25, 26, 66, 65), (20, 22, 62, 60), (38, 39, 72, 71), (40, 6, 55, 73), (2, 13, 57, 54), (24, 38, 71, 64), (30, 28, 68, 70), (43, 44, 77, 76), (14, 15, 59, 58), (27, 29, 69, 67), (26, 24, 64, 66), (21, 9, 56, 61), (22, 23, 63, 62), (1, 25, 65, 53), (39, 40, 73, 72), (99, 87, 86, 94), (102, 116, 127, 113), (79, 82, 83, 78), (119, 124, 85, 84), (110, 123, 120, 105), (98, 95, 109, 106), (83, 89, 93, 78), (89, 90, 92, 93), (90, 88, 91, 92), (98, 100, 97, 95), (100, 101, 96, 97), (101, 99, 94, 96), (105, 107, 112, 110), (107, 108, 111, 112), (108, 106, 109, 111), (79, 103, 115, 82), (103, 104, 114, 115), (104, 102, 113, 114), (119, 121, 126, 124), (121, 122, 125, 126), (122, 120, 123, 125), (116, 117, 129, 127), (117, 118, 128, 129), (118, 84, 85, 128), (88, 81, 80, 91), (120, 153, 145, 105), (93, 137, 130, 78), (122, 155, 153, 120), (91, 135, 136, 92), (106, 146, 138, 98), (119, 152, 154, 121), (107, 147, 148, 108), (101, 141, 139, 99), (84, 133, 152, 119), (78, 130, 131, 79), (103, 143, 144, 104), (98, 138, 140, 100), (116, 149, 150, 117), (118, 151, 133, 84), (80, 132, 135, 91), (102, 142, 149, 116), (108, 148, 146, 106), (121, 154, 155, 122), (92, 136, 137, 93), (105, 145, 147, 107), (104, 144, 142, 102), (99, 139, 134, 87), (100, 140, 141, 101), (79, 131, 143, 103), (117, 150, 151, 118)])
me_cube_000.polygons.foreach_set('use_smooth', [True] * 100)
_uv = me_cube_000.uv_layers.new(name='UVMap')
_uv.uv.foreach_set('vector', [0.2094, 0.5001, 0.2124, 0.0002063, 0.2212, 0.0001971, 0.2181, 0.5001, 0.06983, 0.4999, 0.07365, 0.0001358, 0.08233, 0.000132, 0.07855, 0.4999, 0.04367, 0.4999, 0.03494, 0.4999, 0.03894, 5.38e-05, 0.04761, 0.000149, 0.1134, 0.5, 0.1047, 0.5, 0.1083, 0.0001097, 0.117, 0.00022, 0.1517, 0.0001768, 0.1483, 0.5, 0.1396, 0.5, 0.143, 0.0001871, 0.1832, 0.5001, 0.1745, 0.5, 0.1777, 0.0001348, 0.1864, 0.0002598, 0.03894, 5.38e-05, 0.03494, 0.4999, 0.02622, 0.4999, 0.03027, 5.58e-05, 0.03027, 5.58e-05, 0.02622, 0.4999, 0.01749, 0.4999, 0.02159, 5.69e-05, 0.02159, 5.69e-05, 0.01749, 0.4999, 0.008771, 0.4999, 0.01291, 5.722e-05, 0.1832, 0.5001, 0.1864, 0.0002598, 0.1951, 0.0002427, 0.1919, 0.5001, 0.1919, 0.5001, 0.1951, 0.0002427, 0.2038, 0.0002249, 0.2007, 0.5001, 0.2007, 0.5001, 0.2038, 0.0002249, 0.2124, 0.0002063, 0.2094, 0.5001, 0.1483, 0.5, 0.1517, 0.0001768, 0.1604, 0.0001636, 0.1571, 0.5, 0.1571, 0.5, 0.1604, 0.0001636, 0.1691, 0.0001497, 0.1658, 0.5, 0.1658, 0.5, 0.1691, 0.0001497, 0.1777, 0.0001348, 0.1745, 0.5, 0.04367, 0.4999, 0.04761, 0.000149, 0.05629, 0.0001454, 0.05239, 0.4999, 0.05239, 0.4999, 0.05629, 0.0001454, 0.06497, 0.000141, 0.06111, 0.4999, 0.06111, 0.4999, 0.06497, 0.000141, 0.07365, 0.0001358, 0.06983, 0.4999, 0.1134, 0.5, 0.117, 0.00022, 0.1257, 0.0002098, 0.1222, 0.5, 0.1222, 0.5, 0.1257, 0.0002098, 0.1344, 0.0001988, 0.1309, 0.5, 0.1309, 0.5, 0.1344, 0.0001988, 0.143, 0.0001871, 0.1396, 0.5, 0.07855, 0.4999, 0.08233, 0.000132, 0.091, 0.0001254, 0.08728, 0.4999, 0.08728, 0.4999, 0.091, 0.0001254, 0.09968, 0.000118, 0.096, 0.4999, 0.096, 0.4999, 0.09968, 0.000118, 0.1083, 0.0001097, 0.1047, 0.5, 0.01291, 5.722e-05, 0.008771, 0.4999, 4.702e-05, 0.4999, 0.004225, 4.702e-05, 0.1396, 0.5, 0.1483, 0.5, 0.1517, 0.9998, 0.143, 0.9998, 0.02622, 0.4999, 0.03494, 0.4999, 0.0388, 0.9998, 0.03013, 0.9998, 0.1309, 0.5, 0.1396, 0.5, 0.143, 0.9998, 0.1343, 0.9998, 0.008771, 0.4999, 0.01749, 0.4999, 0.02145, 0.9998, 0.01277, 0.9998, 0.1745, 0.5, 0.1832, 0.5001, 0.1864, 0.9999, 0.1777, 0.9999, 0.1134, 0.5, 0.1222, 0.5, 0.1256, 0.9998, 0.117, 0.9998, 0.1571, 0.5, 0.1658, 0.5, 0.169, 0.9999, 0.1604, 0.9998, 0.2007, 0.5001, 0.2094, 0.5001, 0.2124, 0.9999, 0.2038, 0.9999, 0.1047, 0.5, 0.1134, 0.5, 0.117, 0.9998, 0.1083, 0.9998, 0.03494, 0.4999, 0.04367, 0.4999, 0.04752, 0.9997, 0.0388, 0.9998, 0.05239, 0.4999, 0.06111, 0.4999, 0.06487, 0.9998, 0.0562, 0.9997, 0.1832, 0.5001, 0.1919, 0.5001, 0.1951, 0.9999, 0.1864, 0.9999, 0.07855, 0.4999, 0.08728, 0.4999, 0.09091, 0.9998, 0.08223, 0.9998, 0.096, 0.4999, 0.1047, 0.5, 0.1083, 0.9998, 0.09959, 0.9998, 4.702e-05, 0.4999, 0.008771, 0.4999, 0.01277, 0.9998, 0.004087, 0.9998, 0.06983, 0.4999, 0.07855, 0.4999, 0.08223, 0.9998, 0.07355, 0.9998, 0.1658, 0.5, 0.1745, 0.5, 0.1777, 0.9999, 0.169, 0.9999, 0.1222, 0.5, 0.1309, 0.5, 0.1343, 0.9998, 0.1256, 0.9998, 0.01749, 0.4999, 0.02622, 0.4999, 0.03013, 0.9998, 0.02145, 0.9998, 0.1483, 0.5, 0.1571, 0.5, 0.1604, 0.9998, 0.1517, 0.9998, 0.06111, 0.4999, 0.06983, 0.4999, 0.07355, 0.9998, 0.06487, 0.9998, 0.2094, 0.5001, 0.2181, 0.5001, 0.2212, 1.0, 0.2124, 0.9999, 0.1919, 0.5001, 0.2007, 0.5001, 0.2038, 0.9999, 0.1951, 0.9999, 0.04367, 0.4999, 0.05239, 0.4999, 0.0562, 0.9997, 0.04752, 0.9997, 0.08728, 0.4999, 0.096, 0.4999, 0.09959, 0.9998, 0.09091, 0.9998, 0.2094, 0.5001, 0.2181, 0.5001, 0.2212, 0.0001971, 0.2124, 0.0002063, 0.06983, 0.4999, 0.07855, 0.4999, 0.08233, 0.000132, 0.07365, 0.0001358, 0.04367, 0.4999, 0.04761, 0.000149, 0.03894, 5.38e-05, 0.03494, 0.4999, 0.1134, 0.5, 0.117, 0.00022, 0.1083, 0.0001097, 0.1047, 0.5, 0.1517, 0.0001768, 0.143, 0.0001871, 0.1396, 0.5, 0.1483, 0.5, 0.1832, 0.5001, 0.1864, 0.0002598, 0.1777, 0.0001348, 0.1745, 0.5, 0.03894, 5.38e-05, 0.03027, 5.58e-05, 0.02622, 0.4999, 0.03494, 0.4999, 0.03027, 5.58e-05, 0.02159, 5.69e-05, 0.01749, 0.4999, 0.02622, 0.4999, 0.02159, 5.69e-05, 0.01291, 5.722e-05, 0.008771, 0.4999, 0.01749, 0.4999, 0.1832, 0.5001, 0.1919, 0.5001, 0.1951, 0.0002427, 0.1864, 0.0002598, 0.1919, 0.5001, 0.2007, 0.5001, 0.2038, 0.0002249, 0.1951, 0.0002427, 0.2007, 0.5001, 0.2094, 0.5001, 0.2124, 0.0002063, 0.2038, 0.0002249, 0.1483, 0.5, 0.1571, 0.5, 0.1604, 0.0001636, 0.1517, 0.0001768, 0.1571, 0.5, 0.1658, 0.5, 0.1691, 0.0001497, 0.1604, 0.0001636, 0.1658, 0.5, 0.1745, 0.5, 0.1777, 0.0001348, 0.1691, 0.0001497, 0.04367, 0.4999, 0.05239, 0.4999, 0.05629, 0.0001454, 0.04761, 0.000149, 0.05239, 0.4999, 0.06111, 0.4999, 0.06497, 0.000141, 0.05629, 0.0001454, 0.06111, 0.4999, 0.06983, 0.4999, 0.07365, 0.0001358, 0.06497, 0.000141, 0.1134, 0.5, 0.1222, 0.5, 0.1257, 0.0002098, 0.117, 0.00022, 0.1222, 0.5, 0.1309, 0.5, 0.1344, 0.0001988, 0.1257, 0.0002098, 0.1309, 0.5, 0.1396, 0.5, 0.143, 0.0001871, 0.1344, 0.0001988, 0.07855, 0.4999, 0.08728, 0.4999, 0.091, 0.0001254, 0.08233, 0.000132, 0.08728, 0.4999, 0.096, 0.4999, 0.09968, 0.000118, 0.091, 0.0001254, 0.096, 0.4999, 0.1047, 0.5, 0.1083, 0.0001097, 0.09968, 0.000118, 0.01291, 5.722e-05, 0.004225, 4.702e-05, 4.702e-05, 0.4999, 0.008771, 0.4999, 0.1396, 0.5, 0.143, 0.9998, 0.1517, 0.9998, 0.1483, 0.5, 0.02622, 0.4999, 0.03013, 0.9998, 0.0388, 0.9998, 0.03494, 0.4999, 0.1309, 0.5, 0.1343, 0.9998, 0.143, 0.9998, 0.1396, 0.5, 0.008771, 0.4999, 0.01277, 0.9998, 0.02145, 0.9998, 0.01749, 0.4999, 0.1745, 0.5, 0.1777, 0.9999, 0.1864, 0.9999, 0.1832, 0.5001, 0.1134, 0.5, 0.117, 0.9998, 0.1256, 0.9998, 0.1222, 0.5, 0.1571, 0.5, 0.1604, 0.9998, 0.169, 0.9999, 0.1658, 0.5, 0.2007, 0.5001, 0.2038, 0.9999, 0.2124, 0.9999, 0.2094, 0.5001, 0.1047, 0.5, 0.1083, 0.9998, 0.117, 0.9998, 0.1134, 0.5, 0.03494, 0.4999, 0.0388, 0.9998, 0.04752, 0.9997, 0.04367, 0.4999, 0.05239, 0.4999, 0.0562, 0.9997, 0.06487, 0.9998, 0.06111, 0.4999, 0.1832, 0.5001, 0.1864, 0.9999, 0.1951, 0.9999, 0.1919, 0.5001, 0.07855, 0.4999, 0.08223, 0.9998, 0.09091, 0.9998, 0.08728, 0.4999, 0.096, 0.4999, 0.09959, 0.9998, 0.1083, 0.9998, 0.1047, 0.5, 4.702e-05, 0.4999, 0.004087, 0.9998, 0.01277, 0.9998, 0.008771, 0.4999, 0.06983, 0.4999, 0.07355, 0.9998, 0.08223, 0.9998, 0.07855, 0.4999, 0.1658, 0.5, 0.169, 0.9999, 0.1777, 0.9999, 0.1745, 0.5, 0.1222, 0.5, 0.1256, 0.9998, 0.1343, 0.9998, 0.1309, 0.5, 0.01749, 0.4999, 0.02145, 0.9998, 0.03013, 0.9998, 0.02622, 0.4999, 0.1483, 0.5, 0.1517, 0.9998, 0.1604, 0.9998, 0.1571, 0.5, 0.06111, 0.4999, 0.06487, 0.9998, 0.07355, 0.9998, 0.06983, 0.4999, 0.2094, 0.5001, 0.2124, 0.9999, 0.2212, 1.0, 0.2181, 0.5001, 0.1919, 0.5001, 0.1951, 0.9999, 0.2038, 0.9999, 0.2007, 0.5001, 0.04367, 0.4999, 0.04752, 0.9997, 0.0562, 0.9997, 0.05239, 0.4999, 0.08728, 0.4999, 0.09091, 0.9998, 0.09959, 0.9998, 0.096, 0.4999])
me_cube_000.materials.append(mat_rails)
me_cube_000.use_remesh_preserve_volume = False
me_cube_000.use_remesh_preserve_attributes = False
me_cube_000.use_mirror_vertex_groups = False
me_cube_000.update()

# ---- objects
ob_light = bpy.data.objects.new('Light', light_light)
ob_camera = bpy.data.objects.new('Camera', cam_camera)
ob_cube = bpy.data.objects.new('Cube', me_cube_001)
ob_plane = bpy.data.objects.new('Plane', me_plane_001)
ob_cube_001 = bpy.data.objects.new('Cube.001', me_cube_000)

# ---- transforms, parenting, visibility, modifiers, constraints
ob_light.location = (4.076, 6.002, 5.904)
ob_light.rotation_euler = (0.6503, 0.05522, 1.866)
ob_light.lock_rotations_4d = False
ob_light.empty_display_type = 'ARROWS'
ob_light.color = (0.0, 0.0, 0.0, 0.0)
ob_light.lineart.crease_threshold = 0.0
ob_camera.location = (7.359, -6.926, 4.958)
ob_camera.rotation_euler = (1.109, 0.0, 0.8149)
ob_camera.lock_rotations_4d = False
ob_camera.empty_display_type = 'ARROWS'
ob_camera.color = (0.0, 0.0, 0.0, 0.0)
ob_camera.display_type = 'WIRE'
ob_camera.lineart.crease_threshold = 0.0
ob_cube.location = (2.0, -0.01701, -0.000734)
ob_cube.lineart.crease_threshold = 0.0
ob_plane.location = (0.0, 0.0, 0.0)
ob_plane.lineart.crease_threshold = 0.0
ob_cube_001.location = (-2.0, -0.01701, -0.000734)
ob_cube_001.lineart.crease_threshold = 0.0

# ---- collection membership
col_collection.objects.link(ob_light)
col_collection.objects.link(ob_camera)
col_collection.objects.link(ob_cube)
col_collection.objects.link(ob_plane)
col_collection.objects.link(ob_cube_001)

# ---- scene / render settings (as saved in the file)
scene.camera = ob_camera
scene.frame_start = 1; scene.frame_end = 250; scene.frame_set(2)
scene.render.engine = 'BLENDER_EEVEE_NEXT'
scene.render.motion_blur_shutter = 1.0
scene.cycles.use_denoising = False
scene.cycles.samples = 128
scene.cycles.sampling_pattern = 'TABULATED_SOBOL'
scene.cycles.use_adaptive_sampling = False
scene.cycles.use_light_tree = False
scene.view_settings.view_transform = 'Filmic'
bpy.context.view_layer.update()
